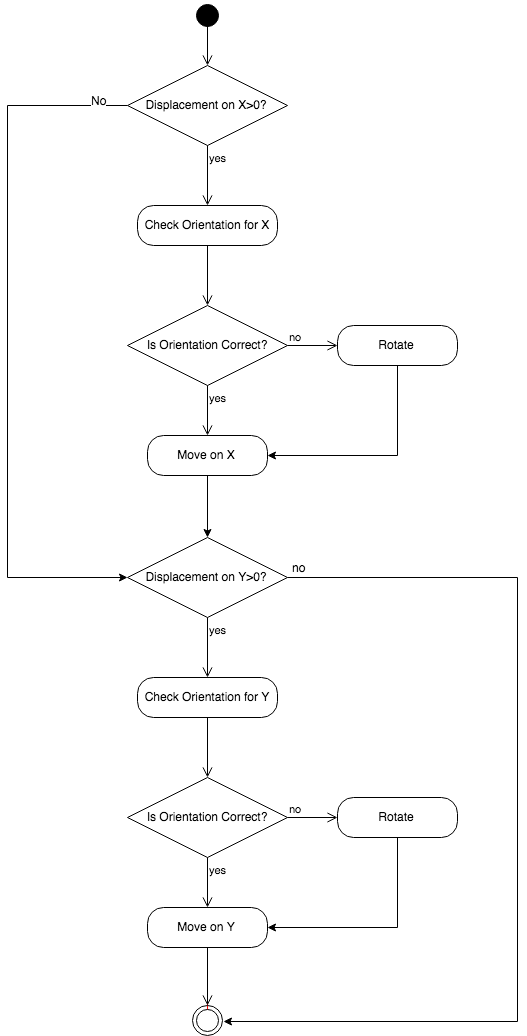

The diagram above was exported from draw.io. Its source (the exported page's mxGraphModel, read from the mxfile embedded in the PNG):
<mxGraphModel dx="826" dy="762" grid="1" gridSize="10" guides="1" tooltips="1" connect="1" arrows="1" fold="1" page="0" pageScale="1" pageWidth="827" pageHeight="1169" math="0" shadow="0">
  <root>
    <mxCell id="0" />
    <mxCell id="1" parent="0" />
    <mxCell id="_BY3rbJ3_qkWnCUkL-Ao-1" value="" style="ellipse;html=1;shape=startState;fillColor=#000000;strokeColor=#000000;fontColor=#000000;" vertex="1" parent="1">
      <mxGeometry x="315" y="65" width="30" height="30" as="geometry" />
    </mxCell>
    <mxCell id="_BY3rbJ3_qkWnCUkL-Ao-2" value="" style="edgeStyle=orthogonalEdgeStyle;html=1;verticalAlign=bottom;endArrow=open;endSize=8;strokeColor=#000000;entryX=0.5;entryY=0;entryDx=0;entryDy=0;fontColor=#000000;" edge="1" parent="1" target="_BY3rbJ3_qkWnCUkL-Ao-8">
      <mxGeometry relative="1" as="geometry">
        <mxPoint x="375" y="170" as="targetPoint" />
        <mxPoint x="330" y="90" as="sourcePoint" />
      </mxGeometry>
    </mxCell>
    <mxCell id="_BY3rbJ3_qkWnCUkL-Ao-41" style="edgeStyle=orthogonalEdgeStyle;rounded=0;orthogonalLoop=1;jettySize=auto;html=1;exitX=0;exitY=0.5;exitDx=0;exitDy=0;entryX=0;entryY=0.5;entryDx=0;entryDy=0;strokeColor=#000000;fontColor=#000000;" edge="1" parent="1" source="_BY3rbJ3_qkWnCUkL-Ao-8" target="_BY3rbJ3_qkWnCUkL-Ao-26">
      <mxGeometry relative="1" as="geometry">
        <Array as="points">
          <mxPoint x="130" y="170" />
          <mxPoint x="130" y="642" />
        </Array>
      </mxGeometry>
    </mxCell>
    <mxCell id="_BY3rbJ3_qkWnCUkL-Ao-42" value="No" style="text;html=1;resizable=0;points=[];align=center;verticalAlign=middle;labelBackgroundColor=#ffffff;fontColor=#000000;" vertex="1" connectable="0" parent="_BY3rbJ3_qkWnCUkL-Ao-41">
      <mxGeometry x="-0.9157" y="-6" relative="1" as="geometry">
        <mxPoint as="offset" />
      </mxGeometry>
    </mxCell>
    <mxCell id="_BY3rbJ3_qkWnCUkL-Ao-8" value="Displacement on X&amp;gt;0?" style="rhombus;whiteSpace=wrap;html=1;fillColor=#FFFFFF;strokeColor=#000000;fontColor=#000000;" vertex="1" parent="1">
      <mxGeometry x="250" y="130" width="160" height="80" as="geometry" />
    </mxCell>
    <mxCell id="_BY3rbJ3_qkWnCUkL-Ao-10" value="yes" style="edgeStyle=orthogonalEdgeStyle;html=1;align=left;verticalAlign=top;endArrow=open;endSize=8;strokeColor=#000000;fontColor=#000000;" edge="1" source="_BY3rbJ3_qkWnCUkL-Ao-8" parent="1">
      <mxGeometry x="-1" relative="1" as="geometry">
        <mxPoint x="330" y="270" as="targetPoint" />
      </mxGeometry>
    </mxCell>
    <mxCell id="_BY3rbJ3_qkWnCUkL-Ao-13" value="Check Orientation for X" style="rounded=1;whiteSpace=wrap;html=1;arcSize=40;fontColor=#000000;fillColor=#FFFFFF;strokeColor=#000000;" vertex="1" parent="1">
      <mxGeometry x="260" y="270" width="140" height="40" as="geometry" />
    </mxCell>
    <mxCell id="_BY3rbJ3_qkWnCUkL-Ao-14" value="" style="edgeStyle=orthogonalEdgeStyle;html=1;verticalAlign=bottom;endArrow=open;endSize=8;strokeColor=#000000;fontColor=#000000;" edge="1" source="_BY3rbJ3_qkWnCUkL-Ao-13" parent="1">
      <mxGeometry relative="1" as="geometry">
        <mxPoint x="330" y="370" as="targetPoint" />
      </mxGeometry>
    </mxCell>
    <mxCell id="_BY3rbJ3_qkWnCUkL-Ao-15" value="Is Orientation Correct?" style="rhombus;whiteSpace=wrap;html=1;fillColor=#ffffff;strokeColor=#000000;fontColor=#000000;" vertex="1" parent="1">
      <mxGeometry x="250" y="370" width="160" height="80" as="geometry" />
    </mxCell>
    <mxCell id="_BY3rbJ3_qkWnCUkL-Ao-16" value="no" style="edgeStyle=orthogonalEdgeStyle;html=1;align=left;verticalAlign=bottom;endArrow=open;endSize=8;strokeColor=#000000;fontColor=#000000;" edge="1" source="_BY3rbJ3_qkWnCUkL-Ao-15" parent="1">
      <mxGeometry x="-1" relative="1" as="geometry">
        <mxPoint x="460" y="410" as="targetPoint" />
      </mxGeometry>
    </mxCell>
    <mxCell id="_BY3rbJ3_qkWnCUkL-Ao-17" value="yes" style="edgeStyle=orthogonalEdgeStyle;html=1;align=left;verticalAlign=top;endArrow=open;endSize=8;strokeColor=#000000;fontColor=#000000;" edge="1" source="_BY3rbJ3_qkWnCUkL-Ao-15" parent="1">
      <mxGeometry x="-1" relative="1" as="geometry">
        <mxPoint x="330" y="500" as="targetPoint" />
      </mxGeometry>
    </mxCell>
    <mxCell id="_BY3rbJ3_qkWnCUkL-Ao-23" style="edgeStyle=orthogonalEdgeStyle;rounded=0;orthogonalLoop=1;jettySize=auto;html=1;strokeColor=#000000;entryX=1;entryY=0.5;entryDx=0;entryDy=0;fontColor=#000000;" edge="1" parent="1" source="_BY3rbJ3_qkWnCUkL-Ao-18" target="_BY3rbJ3_qkWnCUkL-Ao-21">
      <mxGeometry relative="1" as="geometry">
        <mxPoint x="520" y="530" as="targetPoint" />
        <Array as="points">
          <mxPoint x="520" y="520" />
        </Array>
      </mxGeometry>
    </mxCell>
    <mxCell id="_BY3rbJ3_qkWnCUkL-Ao-18" value="Rotate" style="rounded=1;whiteSpace=wrap;html=1;arcSize=40;fontColor=#000000;fillColor=#FFFFFF;strokeColor=#000000;" vertex="1" parent="1">
      <mxGeometry x="460" y="390" width="120" height="40" as="geometry" />
    </mxCell>
    <mxCell id="_BY3rbJ3_qkWnCUkL-Ao-40" style="edgeStyle=orthogonalEdgeStyle;rounded=0;orthogonalLoop=1;jettySize=auto;html=1;exitX=0.5;exitY=1;exitDx=0;exitDy=0;entryX=0.5;entryY=0;entryDx=0;entryDy=0;strokeColor=#000000;fontColor=#000000;" edge="1" parent="1" source="_BY3rbJ3_qkWnCUkL-Ao-21" target="_BY3rbJ3_qkWnCUkL-Ao-26">
      <mxGeometry relative="1" as="geometry" />
    </mxCell>
    <mxCell id="_BY3rbJ3_qkWnCUkL-Ao-21" value="Move on X" style="rounded=1;whiteSpace=wrap;html=1;arcSize=40;fontColor=#000000;fillColor=#FFFFFF;strokeColor=#000000;" vertex="1" parent="1">
      <mxGeometry x="270" y="500" width="120" height="40" as="geometry" />
    </mxCell>
    <mxCell id="_BY3rbJ3_qkWnCUkL-Ao-47" style="edgeStyle=orthogonalEdgeStyle;rounded=0;orthogonalLoop=1;jettySize=auto;html=1;exitX=1;exitY=0.5;exitDx=0;exitDy=0;entryX=1;entryY=0.5;entryDx=0;entryDy=0;strokeColor=#000000;fontColor=#000000;" edge="1" parent="1" source="_BY3rbJ3_qkWnCUkL-Ao-26" target="_BY3rbJ3_qkWnCUkL-Ao-43">
      <mxGeometry relative="1" as="geometry">
        <Array as="points">
          <mxPoint x="640" y="642" />
          <mxPoint x="640" y="1086" />
        </Array>
      </mxGeometry>
    </mxCell>
    <mxCell id="_BY3rbJ3_qkWnCUkL-Ao-26" value="Displacement on Y&amp;gt;0?" style="rhombus;whiteSpace=wrap;html=1;fillColor=#FFFFFF;strokeColor=#000000;fontColor=#000000;" vertex="1" parent="1">
      <mxGeometry x="250" y="602" width="160" height="80" as="geometry" />
    </mxCell>
    <mxCell id="_BY3rbJ3_qkWnCUkL-Ao-28" value="yes" style="edgeStyle=orthogonalEdgeStyle;html=1;align=left;verticalAlign=top;endArrow=open;endSize=8;strokeColor=#000000;fontColor=#000000;" edge="1" parent="1" source="_BY3rbJ3_qkWnCUkL-Ao-26">
      <mxGeometry x="-1" relative="1" as="geometry">
        <mxPoint x="330" y="742" as="targetPoint" />
      </mxGeometry>
    </mxCell>
    <mxCell id="_BY3rbJ3_qkWnCUkL-Ao-29" value="Check Orientation for Y" style="rounded=1;whiteSpace=wrap;html=1;arcSize=40;fontColor=#000000;fillColor=#FFFFFF;strokeColor=#000000;" vertex="1" parent="1">
      <mxGeometry x="260" y="742" width="140" height="40" as="geometry" />
    </mxCell>
    <mxCell id="_BY3rbJ3_qkWnCUkL-Ao-30" value="" style="edgeStyle=orthogonalEdgeStyle;html=1;verticalAlign=bottom;endArrow=open;endSize=8;strokeColor=#000000;fontColor=#000000;" edge="1" parent="1" source="_BY3rbJ3_qkWnCUkL-Ao-29">
      <mxGeometry relative="1" as="geometry">
        <mxPoint x="330" y="842" as="targetPoint" />
      </mxGeometry>
    </mxCell>
    <mxCell id="_BY3rbJ3_qkWnCUkL-Ao-31" value="Is Orientation Correct?" style="rhombus;whiteSpace=wrap;html=1;fillColor=#ffffff;strokeColor=#000000;fontColor=#000000;" vertex="1" parent="1">
      <mxGeometry x="250" y="842" width="160" height="80" as="geometry" />
    </mxCell>
    <mxCell id="_BY3rbJ3_qkWnCUkL-Ao-32" value="no" style="edgeStyle=orthogonalEdgeStyle;html=1;align=left;verticalAlign=bottom;endArrow=open;endSize=8;strokeColor=#000000;fontColor=#000000;" edge="1" parent="1" source="_BY3rbJ3_qkWnCUkL-Ao-31">
      <mxGeometry x="-1" relative="1" as="geometry">
        <mxPoint x="460" y="882" as="targetPoint" />
      </mxGeometry>
    </mxCell>
    <mxCell id="_BY3rbJ3_qkWnCUkL-Ao-33" value="yes" style="edgeStyle=orthogonalEdgeStyle;html=1;align=left;verticalAlign=top;endArrow=open;endSize=8;strokeColor=#000000;fontColor=#000000;" edge="1" parent="1" source="_BY3rbJ3_qkWnCUkL-Ao-31">
      <mxGeometry x="-1" relative="1" as="geometry">
        <mxPoint x="330" y="972" as="targetPoint" />
      </mxGeometry>
    </mxCell>
    <mxCell id="_BY3rbJ3_qkWnCUkL-Ao-34" style="edgeStyle=orthogonalEdgeStyle;rounded=0;orthogonalLoop=1;jettySize=auto;html=1;strokeColor=#000000;entryX=1;entryY=0.5;entryDx=0;entryDy=0;fontColor=#000000;" edge="1" parent="1" source="_BY3rbJ3_qkWnCUkL-Ao-35" target="_BY3rbJ3_qkWnCUkL-Ao-36">
      <mxGeometry relative="1" as="geometry">
        <mxPoint x="520" y="1002" as="targetPoint" />
        <Array as="points">
          <mxPoint x="520" y="992" />
        </Array>
      </mxGeometry>
    </mxCell>
    <mxCell id="_BY3rbJ3_qkWnCUkL-Ao-35" value="Rotate" style="rounded=1;whiteSpace=wrap;html=1;arcSize=40;fontColor=#000000;fillColor=#FFFFFF;strokeColor=#000000;" vertex="1" parent="1">
      <mxGeometry x="460" y="862" width="120" height="40" as="geometry" />
    </mxCell>
    <mxCell id="_BY3rbJ3_qkWnCUkL-Ao-36" value="Move on Y" style="rounded=1;whiteSpace=wrap;html=1;arcSize=40;fontColor=#000000;fillColor=#FFFFFF;strokeColor=#000000;" vertex="1" parent="1">
      <mxGeometry x="270" y="972" width="120" height="40" as="geometry" />
    </mxCell>
    <mxCell id="_BY3rbJ3_qkWnCUkL-Ao-37" value="" style="edgeStyle=orthogonalEdgeStyle;html=1;verticalAlign=bottom;endArrow=open;endSize=8;strokeColor=#ff0000;fontColor=#000000;" edge="1" parent="1" source="_BY3rbJ3_qkWnCUkL-Ao-43">
      <mxGeometry relative="1" as="geometry">
        <mxPoint x="330" y="1072" as="targetPoint" />
      </mxGeometry>
    </mxCell>
    <mxCell id="_BY3rbJ3_qkWnCUkL-Ao-43" value="" style="ellipse;html=1;shape=endState;fillColor=#FFFFFF;strokeColor=#000000;fontColor=#000000;" vertex="1" parent="1">
      <mxGeometry x="315" y="1070" width="30" height="30" as="geometry" />
    </mxCell>
    <mxCell id="_BY3rbJ3_qkWnCUkL-Ao-44" value="" style="edgeStyle=orthogonalEdgeStyle;html=1;verticalAlign=bottom;endArrow=open;endSize=8;strokeColor=#000000;fontColor=#000000;" edge="1" parent="1" source="_BY3rbJ3_qkWnCUkL-Ao-36" target="_BY3rbJ3_qkWnCUkL-Ao-43">
      <mxGeometry relative="1" as="geometry">
        <mxPoint x="330" y="1072" as="targetPoint" />
        <mxPoint x="330" y="1012" as="sourcePoint" />
      </mxGeometry>
    </mxCell>
    <mxCell id="_BY3rbJ3_qkWnCUkL-Ao-52" value="no" style="text;html=1;resizable=0;points=[];autosize=1;align=left;verticalAlign=top;spacingTop=-4;fontColor=#000000;" vertex="1" parent="1">
      <mxGeometry x="413" y="623" width="30" height="20" as="geometry" />
    </mxCell>
  </root>
</mxGraphModel>